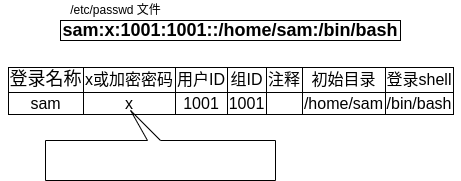

The diagram above was exported from draw.io. Its source (the exported page's mxGraphModel, read from the mxfile embedded in the PNG):
<mxGraphModel dx="980" dy="807" grid="1" gridSize="10" guides="1" tooltips="1" connect="1" arrows="1" fold="1" page="1" pageScale="1" pageWidth="827" pageHeight="1169" math="0" shadow="0">
  <root>
    <mxCell id="0" />
    <mxCell id="1" parent="0" />
    <mxCell id="inmkjKAk-0cYArwWYHzE-1" value="&lt;table border=&quot;1&quot; style=&quot;border: 1px solid rgb(0 , 0 , 0) ; border-collapse: collapse&quot;&gt;&lt;tbody&gt;&lt;tr&gt;&lt;td style=&quot;border-collapse: collapse&quot;&gt;&lt;font style=&quot;font-size: 18px&quot;&gt;登录名称&lt;/font&gt;&lt;/td&gt;&lt;td&gt;&lt;font size=&quot;3&quot;&gt;x或加密密码&lt;/font&gt;&lt;/td&gt;&lt;td&gt;&lt;font size=&quot;3&quot;&gt;用户ID&lt;/font&gt;&lt;/td&gt;&lt;td&gt;&lt;font size=&quot;3&quot;&gt;组ID&lt;/font&gt;&lt;/td&gt;&lt;td&gt;&lt;font size=&quot;3&quot;&gt;注释&lt;/font&gt;&lt;/td&gt;&lt;td&gt;&lt;font size=&quot;3&quot;&gt;初始目录&lt;/font&gt;&lt;/td&gt;&lt;td&gt;&lt;font size=&quot;3&quot;&gt;登录shell&lt;/font&gt;&lt;/td&gt;&lt;/tr&gt;&lt;tr&gt;&lt;td&gt;&lt;font size=&quot;3&quot;&gt;sam&lt;/font&gt;&lt;/td&gt;&lt;td&gt;&lt;font size=&quot;3&quot;&gt;x&lt;/font&gt;&lt;/td&gt;&lt;td&gt;&lt;font size=&quot;3&quot;&gt;1001&lt;/font&gt;&lt;/td&gt;&lt;td&gt;&lt;font size=&quot;3&quot;&gt;1001&lt;/font&gt;&lt;/td&gt;&lt;td&gt;&lt;font size=&quot;3&quot;&gt;&lt;br&gt;&lt;/font&gt;&lt;/td&gt;&lt;td&gt;&lt;font size=&quot;3&quot;&gt;/home/sam&lt;/font&gt;&lt;/td&gt;&lt;td&gt;&lt;font size=&quot;3&quot;&gt;/bin/bash&lt;/font&gt;&lt;/td&gt;&lt;/tr&gt;&lt;/tbody&gt;&lt;/table&gt;" style="text;html=1;align=center;verticalAlign=middle;resizable=0;points=[];autosize=1;" parent="1" vertex="1">
      <mxGeometry x="165" y="300" width="460" height="40" as="geometry" />
    </mxCell>
    <mxCell id="inmkjKAk-0cYArwWYHzE-2" value="&lt;b&gt;&lt;font style=&quot;font-size: 18px&quot;&gt;sam:x:1001:1001::/home/sam:/bin/bash&lt;/font&gt;&lt;/b&gt;" style="rounded=0;whiteSpace=wrap;html=1;" parent="1" vertex="1">
      <mxGeometry x="225" y="250" width="340" height="20" as="geometry" />
    </mxCell>
    <mxCell id="inmkjKAk-0cYArwWYHzE-3" value="/etc/passwd 文件" style="text;html=1;align=center;verticalAlign=middle;resizable=0;points=[];autosize=1;" parent="1" vertex="1">
      <mxGeometry x="225" y="230" width="110" height="20" as="geometry" />
    </mxCell>
    <mxCell id="inmkjKAk-0cYArwWYHzE-6" value="&lt;font color=&quot;#ffffff&quot;&gt;如果使用/etc/shadow，则为“x”&lt;br&gt;如过不使用/etc/shadow，则包含加密密码&lt;/font&gt;" style="shape=callout;whiteSpace=wrap;html=1;perimeter=calloutPerimeter;position2=0.63;base=13;direction=west;verticalAlign=bottom;align=left;fontColor=#000000;fillColor=none;" parent="1" vertex="1">
      <mxGeometry x="210" y="340" width="230" height="70" as="geometry" />
    </mxCell>
  </root>
</mxGraphModel>